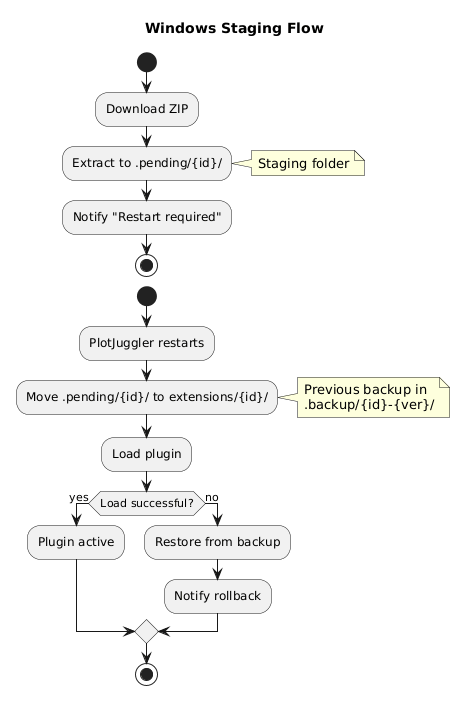

The diagram above was rendered by PlantUML. Its source (embedded in the PNG):
@startuml
skinparam backgroundColor white

title Windows Staging Flow

start
:Download ZIP;
:Extract to .pending/{id}/;
note right: Staging folder
:Notify "Restart required";
stop

start
:PlotJuggler restarts;
:Move .pending/{id}/ to extensions/{id}/;
note right: Previous backup in\n.backup/{id}-{ver}/
:Load plugin;
if (Load successful?) then (yes)
  :Plugin active;
else (no)
  :Restore from backup;
  :Notify rollback;
endif
stop
@enduml